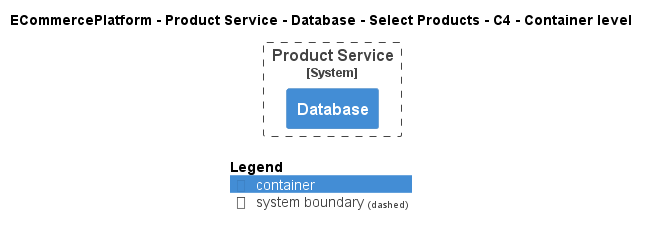

The diagram above was rendered by PlantUML. Its source (embedded in the PNG):
@startuml
!pragma layout smetana
!include ..\..\..\..\..\..\..\.c4s\C4_Container.puml

AddElementTag("c4interflow:lifecycle:new", $bgColor=green, $fontColor=#ffffff, $borderColor=green, $shadowing="False")
AddElementTag("c4interflow:lifecycle:changed", $bgColor=orange, $fontColor=#ffffff, $borderColor=orange, $shadowing="False")
AddElementTag("c4interflow:lifecycle:removed", $bgColor=red, $fontColor=#ffffff, $borderColor=red, $shadowing="False")

AddRelTag("c4interflow:lifecycle:new", $textColor=green, $lineColor=green)
AddRelTag("c4interflow:lifecycle:changed", $textColor=orange, $lineColor=orange)
AddRelTag("c4interflow:lifecycle:removed", $textColor=red, $lineColor=red)

SHOW_PERSON_PORTRAIT()
LAYOUT_TOP_DOWN()

skinparam linetype polyline

title ECommercePlatform - Product Service - Database - Select Products - C4 - Container level


System_Boundary(ECommercePlatform.SoftwareSystems.ProductService, "Product Service") {
    Container(ECommercePlatform.SoftwareSystems.ProductService.Containers.Database, "Database", "", "")
}



SHOW_LEGEND()
@enduml